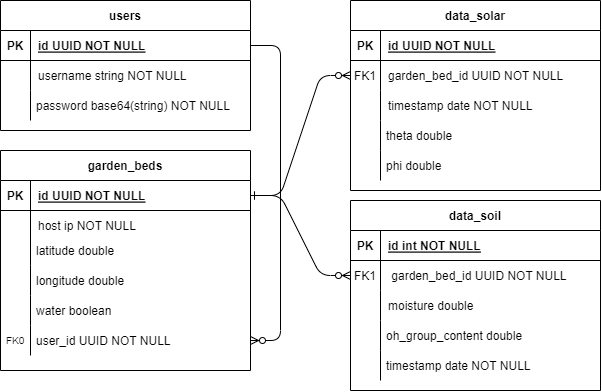

The diagram above was exported from draw.io. Its source (the exported page's mxGraphModel, read from the mxfile embedded in the PNG):
<mxGraphModel dx="981" dy="486" grid="1" gridSize="10" guides="1" tooltips="1" connect="1" arrows="1" fold="1" page="1" pageScale="1" pageWidth="850" pageHeight="1100" math="0" shadow="0" extFonts="Permanent Marker^https://fonts.googleapis.com/css?family=Permanent+Marker">
  <root>
    <mxCell id="0" />
    <mxCell id="1" parent="0" />
    <mxCell id="C-vyLk0tnHw3VtMMgP7b-1" value="" style="edgeStyle=entityRelationEdgeStyle;endArrow=ERzeroToMany;startArrow=ERone;endFill=1;startFill=0;" parent="1" source="C-vyLk0tnHw3VtMMgP7b-24" target="C-vyLk0tnHw3VtMMgP7b-6" edge="1">
      <mxGeometry width="100" height="100" relative="1" as="geometry">
        <mxPoint x="340" y="720" as="sourcePoint" />
        <mxPoint x="440" y="620" as="targetPoint" />
      </mxGeometry>
    </mxCell>
    <mxCell id="C-vyLk0tnHw3VtMMgP7b-12" value="" style="edgeStyle=entityRelationEdgeStyle;endArrow=ERzeroToMany;startArrow=ERone;endFill=1;startFill=0;exitX=1;exitY=0.5;exitDx=0;exitDy=0;" parent="1" source="C-vyLk0tnHw3VtMMgP7b-24" target="C-vyLk0tnHw3VtMMgP7b-17" edge="1">
      <mxGeometry width="100" height="100" relative="1" as="geometry">
        <mxPoint x="400" y="180" as="sourcePoint" />
        <mxPoint x="460" y="205" as="targetPoint" />
      </mxGeometry>
    </mxCell>
    <mxCell id="C-vyLk0tnHw3VtMMgP7b-2" value="data_solar" style="shape=table;startSize=30;container=1;collapsible=1;childLayout=tableLayout;fixedRows=1;rowLines=0;fontStyle=1;align=center;resizeLast=1;" parent="1" vertex="1">
      <mxGeometry x="350" y="120" width="250" height="190" as="geometry" />
    </mxCell>
    <mxCell id="C-vyLk0tnHw3VtMMgP7b-3" value="" style="shape=partialRectangle;collapsible=0;dropTarget=0;pointerEvents=0;fillColor=none;points=[[0,0.5],[1,0.5]];portConstraint=eastwest;top=0;left=0;right=0;bottom=1;" parent="C-vyLk0tnHw3VtMMgP7b-2" vertex="1">
      <mxGeometry y="30" width="250" height="30" as="geometry" />
    </mxCell>
    <mxCell id="C-vyLk0tnHw3VtMMgP7b-4" value="PK" style="shape=partialRectangle;overflow=hidden;connectable=0;fillColor=none;top=0;left=0;bottom=0;right=0;fontStyle=1;" parent="C-vyLk0tnHw3VtMMgP7b-3" vertex="1">
      <mxGeometry width="30" height="30" as="geometry">
        <mxRectangle width="30" height="30" as="alternateBounds" />
      </mxGeometry>
    </mxCell>
    <mxCell id="C-vyLk0tnHw3VtMMgP7b-5" value="id UUID NOT NULL " style="shape=partialRectangle;overflow=hidden;connectable=0;fillColor=none;top=0;left=0;bottom=0;right=0;align=left;spacingLeft=6;fontStyle=5;" parent="C-vyLk0tnHw3VtMMgP7b-3" vertex="1">
      <mxGeometry x="30" width="220" height="30" as="geometry">
        <mxRectangle width="220" height="30" as="alternateBounds" />
      </mxGeometry>
    </mxCell>
    <mxCell id="C-vyLk0tnHw3VtMMgP7b-6" value="" style="shape=partialRectangle;collapsible=0;dropTarget=0;pointerEvents=0;fillColor=none;points=[[0,0.5],[1,0.5]];portConstraint=eastwest;top=0;left=0;right=0;bottom=0;" parent="C-vyLk0tnHw3VtMMgP7b-2" vertex="1">
      <mxGeometry y="60" width="250" height="30" as="geometry" />
    </mxCell>
    <mxCell id="C-vyLk0tnHw3VtMMgP7b-7" value="FK1" style="shape=partialRectangle;overflow=hidden;connectable=0;fillColor=none;top=0;left=0;bottom=0;right=0;" parent="C-vyLk0tnHw3VtMMgP7b-6" vertex="1">
      <mxGeometry width="30" height="30" as="geometry">
        <mxRectangle width="30" height="30" as="alternateBounds" />
      </mxGeometry>
    </mxCell>
    <mxCell id="C-vyLk0tnHw3VtMMgP7b-8" value="garden_bed_id UUID NOT NULL" style="shape=partialRectangle;overflow=hidden;connectable=0;fillColor=none;top=0;left=0;bottom=0;right=0;align=left;spacingLeft=6;" parent="C-vyLk0tnHw3VtMMgP7b-6" vertex="1">
      <mxGeometry x="30" width="220" height="30" as="geometry">
        <mxRectangle width="220" height="30" as="alternateBounds" />
      </mxGeometry>
    </mxCell>
    <mxCell id="C-vyLk0tnHw3VtMMgP7b-9" value="" style="shape=partialRectangle;collapsible=0;dropTarget=0;pointerEvents=0;fillColor=none;points=[[0,0.5],[1,0.5]];portConstraint=eastwest;top=0;left=0;right=0;bottom=0;" parent="C-vyLk0tnHw3VtMMgP7b-2" vertex="1">
      <mxGeometry y="90" width="250" height="30" as="geometry" />
    </mxCell>
    <mxCell id="C-vyLk0tnHw3VtMMgP7b-10" value="" style="shape=partialRectangle;overflow=hidden;connectable=0;fillColor=none;top=0;left=0;bottom=0;right=0;" parent="C-vyLk0tnHw3VtMMgP7b-9" vertex="1">
      <mxGeometry width="30" height="30" as="geometry">
        <mxRectangle width="30" height="30" as="alternateBounds" />
      </mxGeometry>
    </mxCell>
    <mxCell id="C-vyLk0tnHw3VtMMgP7b-11" value="timestamp date NOT NULL" style="shape=partialRectangle;overflow=hidden;connectable=0;fillColor=none;top=0;left=0;bottom=0;right=0;align=left;spacingLeft=6;" parent="C-vyLk0tnHw3VtMMgP7b-9" vertex="1">
      <mxGeometry x="30" width="220" height="30" as="geometry">
        <mxRectangle width="220" height="30" as="alternateBounds" />
      </mxGeometry>
    </mxCell>
    <mxCell id="C-vyLk0tnHw3VtMMgP7b-13" value="data_soil" style="shape=table;startSize=30;container=1;collapsible=1;childLayout=tableLayout;fixedRows=1;rowLines=0;fontStyle=1;align=center;resizeLast=1;" parent="1" vertex="1">
      <mxGeometry x="350" y="320" width="250" height="190" as="geometry" />
    </mxCell>
    <mxCell id="C-vyLk0tnHw3VtMMgP7b-14" value="" style="shape=partialRectangle;collapsible=0;dropTarget=0;pointerEvents=0;fillColor=none;points=[[0,0.5],[1,0.5]];portConstraint=eastwest;top=0;left=0;right=0;bottom=1;" parent="C-vyLk0tnHw3VtMMgP7b-13" vertex="1">
      <mxGeometry y="30" width="250" height="30" as="geometry" />
    </mxCell>
    <mxCell id="C-vyLk0tnHw3VtMMgP7b-15" value="PK" style="shape=partialRectangle;overflow=hidden;connectable=0;fillColor=none;top=0;left=0;bottom=0;right=0;fontStyle=1;" parent="C-vyLk0tnHw3VtMMgP7b-14" vertex="1">
      <mxGeometry width="30" height="30" as="geometry">
        <mxRectangle width="30" height="30" as="alternateBounds" />
      </mxGeometry>
    </mxCell>
    <mxCell id="C-vyLk0tnHw3VtMMgP7b-16" value="id int NOT NULL " style="shape=partialRectangle;overflow=hidden;connectable=0;fillColor=none;top=0;left=0;bottom=0;right=0;align=left;spacingLeft=6;fontStyle=5;" parent="C-vyLk0tnHw3VtMMgP7b-14" vertex="1">
      <mxGeometry x="30" width="220" height="30" as="geometry">
        <mxRectangle width="220" height="30" as="alternateBounds" />
      </mxGeometry>
    </mxCell>
    <mxCell id="C-vyLk0tnHw3VtMMgP7b-17" value="" style="shape=partialRectangle;collapsible=0;dropTarget=0;pointerEvents=0;fillColor=none;points=[[0,0.5],[1,0.5]];portConstraint=eastwest;top=0;left=0;right=0;bottom=0;" parent="C-vyLk0tnHw3VtMMgP7b-13" vertex="1">
      <mxGeometry y="60" width="250" height="30" as="geometry" />
    </mxCell>
    <mxCell id="C-vyLk0tnHw3VtMMgP7b-18" value="FK1" style="shape=partialRectangle;overflow=hidden;connectable=0;fillColor=none;top=0;left=0;bottom=0;right=0;" parent="C-vyLk0tnHw3VtMMgP7b-17" vertex="1">
      <mxGeometry width="30" height="30" as="geometry">
        <mxRectangle width="30" height="30" as="alternateBounds" />
      </mxGeometry>
    </mxCell>
    <mxCell id="C-vyLk0tnHw3VtMMgP7b-19" value=" garden_bed_id UUID NOT NULL" style="shape=partialRectangle;overflow=hidden;connectable=0;fillColor=none;top=0;left=0;bottom=0;right=0;align=left;spacingLeft=6;" parent="C-vyLk0tnHw3VtMMgP7b-17" vertex="1">
      <mxGeometry x="30" width="220" height="30" as="geometry">
        <mxRectangle width="220" height="30" as="alternateBounds" />
      </mxGeometry>
    </mxCell>
    <mxCell id="C-vyLk0tnHw3VtMMgP7b-20" value="" style="shape=partialRectangle;collapsible=0;dropTarget=0;pointerEvents=0;fillColor=none;points=[[0,0.5],[1,0.5]];portConstraint=eastwest;top=0;left=0;right=0;bottom=0;" parent="C-vyLk0tnHw3VtMMgP7b-13" vertex="1">
      <mxGeometry y="90" width="250" height="30" as="geometry" />
    </mxCell>
    <mxCell id="C-vyLk0tnHw3VtMMgP7b-21" value="" style="shape=partialRectangle;overflow=hidden;connectable=0;fillColor=none;top=0;left=0;bottom=0;right=0;" parent="C-vyLk0tnHw3VtMMgP7b-20" vertex="1">
      <mxGeometry width="30" height="30" as="geometry">
        <mxRectangle width="30" height="30" as="alternateBounds" />
      </mxGeometry>
    </mxCell>
    <mxCell id="C-vyLk0tnHw3VtMMgP7b-22" value="moisture double" style="shape=partialRectangle;overflow=hidden;connectable=0;fillColor=none;top=0;left=0;bottom=0;right=0;align=left;spacingLeft=6;" parent="C-vyLk0tnHw3VtMMgP7b-20" vertex="1">
      <mxGeometry x="30" width="220" height="30" as="geometry">
        <mxRectangle width="220" height="30" as="alternateBounds" />
      </mxGeometry>
    </mxCell>
    <mxCell id="C-vyLk0tnHw3VtMMgP7b-23" value="garden_beds" style="shape=table;startSize=30;container=1;collapsible=1;childLayout=tableLayout;fixedRows=1;rowLines=0;fontStyle=1;align=center;resizeLast=1;" parent="1" vertex="1">
      <mxGeometry y="270" width="250" height="220" as="geometry" />
    </mxCell>
    <mxCell id="C-vyLk0tnHw3VtMMgP7b-24" value="" style="shape=partialRectangle;collapsible=0;dropTarget=0;pointerEvents=0;fillColor=none;points=[[0,0.5],[1,0.5]];portConstraint=eastwest;top=0;left=0;right=0;bottom=1;" parent="C-vyLk0tnHw3VtMMgP7b-23" vertex="1">
      <mxGeometry y="30" width="250" height="30" as="geometry" />
    </mxCell>
    <mxCell id="C-vyLk0tnHw3VtMMgP7b-25" value="PK" style="shape=partialRectangle;overflow=hidden;connectable=0;fillColor=none;top=0;left=0;bottom=0;right=0;fontStyle=1;" parent="C-vyLk0tnHw3VtMMgP7b-24" vertex="1">
      <mxGeometry width="30" height="30" as="geometry">
        <mxRectangle width="30" height="30" as="alternateBounds" />
      </mxGeometry>
    </mxCell>
    <mxCell id="C-vyLk0tnHw3VtMMgP7b-26" value="id UUID NOT NULL " style="shape=partialRectangle;overflow=hidden;connectable=0;fillColor=none;top=0;left=0;bottom=0;right=0;align=left;spacingLeft=6;fontStyle=5;" parent="C-vyLk0tnHw3VtMMgP7b-24" vertex="1">
      <mxGeometry x="30" width="220" height="30" as="geometry">
        <mxRectangle width="220" height="30" as="alternateBounds" />
      </mxGeometry>
    </mxCell>
    <mxCell id="C-vyLk0tnHw3VtMMgP7b-27" value="" style="shape=partialRectangle;collapsible=0;dropTarget=0;pointerEvents=0;fillColor=none;points=[[0,0.5],[1,0.5]];portConstraint=eastwest;top=0;left=0;right=0;bottom=0;" parent="C-vyLk0tnHw3VtMMgP7b-23" vertex="1">
      <mxGeometry y="60" width="250" height="30" as="geometry" />
    </mxCell>
    <mxCell id="C-vyLk0tnHw3VtMMgP7b-28" value="" style="shape=partialRectangle;overflow=hidden;connectable=0;fillColor=none;top=0;left=0;bottom=0;right=0;" parent="C-vyLk0tnHw3VtMMgP7b-27" vertex="1">
      <mxGeometry width="30" height="30" as="geometry">
        <mxRectangle width="30" height="30" as="alternateBounds" />
      </mxGeometry>
    </mxCell>
    <mxCell id="C-vyLk0tnHw3VtMMgP7b-29" value="host ip NOT NULL" style="shape=partialRectangle;overflow=hidden;connectable=0;fillColor=none;top=0;left=0;bottom=0;right=0;align=left;spacingLeft=6;" parent="C-vyLk0tnHw3VtMMgP7b-27" vertex="1">
      <mxGeometry x="30" width="220" height="30" as="geometry">
        <mxRectangle width="220" height="30" as="alternateBounds" />
      </mxGeometry>
    </mxCell>
    <mxCell id="gWN2F77HWbzS69VjQllA-1" value="theta double " style="shape=partialRectangle;fillColor=none;align=left;verticalAlign=middle;strokeColor=none;spacingLeft=34;rotatable=0;points=[[0,0.5],[1,0.5]];portConstraint=eastwest;dropTarget=0;" vertex="1" parent="1">
      <mxGeometry x="350" y="240" width="130" height="30" as="geometry" />
    </mxCell>
    <mxCell id="gWN2F77HWbzS69VjQllA-2" value="" style="shape=partialRectangle;top=0;left=0;bottom=0;fillColor=none;stokeWidth=1;align=left;verticalAlign=middle;spacingLeft=4;spacingRight=4;overflow=hidden;rotatable=0;points=[];portConstraint=eastwest;part=1;" vertex="1" connectable="0" parent="gWN2F77HWbzS69VjQllA-1">
      <mxGeometry width="30" height="30" as="geometry" />
    </mxCell>
    <mxCell id="gWN2F77HWbzS69VjQllA-3" value="phi double" style="shape=partialRectangle;fillColor=none;align=left;verticalAlign=middle;strokeColor=none;spacingLeft=34;rotatable=0;points=[[0,0.5],[1,0.5]];portConstraint=eastwest;dropTarget=0;" vertex="1" parent="1">
      <mxGeometry x="350" y="270" width="130" height="30" as="geometry" />
    </mxCell>
    <mxCell id="gWN2F77HWbzS69VjQllA-4" value="" style="shape=partialRectangle;top=0;left=0;bottom=0;fillColor=none;stokeWidth=1;align=left;verticalAlign=middle;spacingLeft=4;spacingRight=4;overflow=hidden;rotatable=0;points=[];portConstraint=eastwest;part=1;" vertex="1" connectable="0" parent="gWN2F77HWbzS69VjQllA-3">
      <mxGeometry width="30" height="30" as="geometry" />
    </mxCell>
    <mxCell id="gWN2F77HWbzS69VjQllA-17" value="latitude double" style="shape=partialRectangle;fillColor=none;align=left;verticalAlign=middle;strokeColor=none;spacingLeft=34;rotatable=0;points=[[0,0.5],[1,0.5]];portConstraint=eastwest;dropTarget=0;" vertex="1" parent="1">
      <mxGeometry y="355" width="230" height="30" as="geometry" />
    </mxCell>
    <mxCell id="gWN2F77HWbzS69VjQllA-18" value="" style="shape=partialRectangle;top=0;left=0;bottom=0;fillColor=none;stokeWidth=1;align=left;verticalAlign=middle;spacingLeft=4;spacingRight=4;overflow=hidden;rotatable=0;points=[];portConstraint=eastwest;part=1;" vertex="1" connectable="0" parent="gWN2F77HWbzS69VjQllA-17">
      <mxGeometry width="30" height="30" as="geometry" />
    </mxCell>
    <mxCell id="gWN2F77HWbzS69VjQllA-19" value="longitude double" style="shape=partialRectangle;fillColor=none;align=left;verticalAlign=middle;strokeColor=none;spacingLeft=34;rotatable=0;points=[[0,0.5],[1,0.5]];portConstraint=eastwest;dropTarget=0;" vertex="1" parent="1">
      <mxGeometry y="385" width="230" height="30" as="geometry" />
    </mxCell>
    <mxCell id="gWN2F77HWbzS69VjQllA-20" value="" style="shape=partialRectangle;top=0;left=0;bottom=0;fillColor=none;stokeWidth=1;align=left;verticalAlign=middle;spacingLeft=4;spacingRight=4;overflow=hidden;rotatable=0;points=[];portConstraint=eastwest;part=1;" vertex="1" connectable="0" parent="gWN2F77HWbzS69VjQllA-19">
      <mxGeometry width="30" height="30" as="geometry" />
    </mxCell>
    <mxCell id="gWN2F77HWbzS69VjQllA-21" value="oh_group_content double" style="shape=partialRectangle;fillColor=none;align=left;verticalAlign=middle;strokeColor=none;spacingLeft=34;rotatable=0;points=[[0,0.5],[1,0.5]];portConstraint=eastwest;dropTarget=0;" vertex="1" parent="1">
      <mxGeometry x="350" y="440" width="230" height="30" as="geometry" />
    </mxCell>
    <mxCell id="gWN2F77HWbzS69VjQllA-22" value="" style="shape=partialRectangle;top=0;left=0;bottom=0;fillColor=none;stokeWidth=1;align=left;verticalAlign=middle;spacingLeft=4;spacingRight=4;overflow=hidden;rotatable=0;points=[];portConstraint=eastwest;part=1;" vertex="1" connectable="0" parent="gWN2F77HWbzS69VjQllA-21">
      <mxGeometry width="30" height="30" as="geometry" />
    </mxCell>
    <mxCell id="gWN2F77HWbzS69VjQllA-24" value="timestamp date NOT NULL" style="shape=partialRectangle;fillColor=none;align=left;verticalAlign=middle;strokeColor=none;spacingLeft=34;rotatable=0;points=[[0,0.5],[1,0.5]];portConstraint=eastwest;dropTarget=0;" vertex="1" parent="1">
      <mxGeometry x="350" y="470" width="230" height="30" as="geometry" />
    </mxCell>
    <mxCell id="gWN2F77HWbzS69VjQllA-25" value="" style="shape=partialRectangle;top=0;left=0;bottom=0;fillColor=none;stokeWidth=1;align=left;verticalAlign=middle;spacingLeft=4;spacingRight=4;overflow=hidden;rotatable=0;points=[];portConstraint=eastwest;part=1;" vertex="1" connectable="0" parent="gWN2F77HWbzS69VjQllA-24">
      <mxGeometry width="30" height="30" as="geometry" />
    </mxCell>
    <mxCell id="gWN2F77HWbzS69VjQllA-26" value="water boolean" style="shape=partialRectangle;fillColor=none;align=left;verticalAlign=middle;strokeColor=none;spacingLeft=34;rotatable=0;points=[[0,0.5],[1,0.5]];portConstraint=eastwest;dropTarget=0;" vertex="1" parent="1">
      <mxGeometry y="415" width="230" height="30" as="geometry" />
    </mxCell>
    <mxCell id="gWN2F77HWbzS69VjQllA-27" value="" style="shape=partialRectangle;top=0;left=0;bottom=0;fillColor=none;stokeWidth=1;align=left;verticalAlign=middle;spacingLeft=4;spacingRight=4;overflow=hidden;rotatable=0;points=[];portConstraint=eastwest;part=1;" vertex="1" connectable="0" parent="gWN2F77HWbzS69VjQllA-26">
      <mxGeometry width="30" height="30" as="geometry" />
    </mxCell>
    <mxCell id="gWN2F77HWbzS69VjQllA-28" value="user_id UUID NOT NULL" style="shape=partialRectangle;fillColor=none;align=left;verticalAlign=middle;strokeColor=none;spacingLeft=34;rotatable=0;points=[[0,0.5],[1,0.5]];portConstraint=eastwest;dropTarget=0;" vertex="1" parent="1">
      <mxGeometry y="445" width="250" height="30" as="geometry" />
    </mxCell>
    <mxCell id="gWN2F77HWbzS69VjQllA-29" value="FK0" style="shape=partialRectangle;top=0;left=0;bottom=0;fillColor=none;stokeWidth=1;align=left;verticalAlign=middle;spacingLeft=4;spacingRight=4;overflow=hidden;rotatable=0;points=[];portConstraint=eastwest;part=1;fontSize=10;" vertex="1" connectable="0" parent="gWN2F77HWbzS69VjQllA-28">
      <mxGeometry width="30" height="30" as="geometry" />
    </mxCell>
    <mxCell id="gWN2F77HWbzS69VjQllA-30" value="users" style="shape=table;startSize=30;container=1;collapsible=1;childLayout=tableLayout;fixedRows=1;rowLines=0;fontStyle=1;align=center;resizeLast=1;" vertex="1" parent="1">
      <mxGeometry y="120" width="250" height="130" as="geometry" />
    </mxCell>
    <mxCell id="gWN2F77HWbzS69VjQllA-31" value="" style="shape=partialRectangle;collapsible=0;dropTarget=0;pointerEvents=0;fillColor=none;points=[[0,0.5],[1,0.5]];portConstraint=eastwest;top=0;left=0;right=0;bottom=1;" vertex="1" parent="gWN2F77HWbzS69VjQllA-30">
      <mxGeometry y="30" width="250" height="30" as="geometry" />
    </mxCell>
    <mxCell id="gWN2F77HWbzS69VjQllA-32" value="PK" style="shape=partialRectangle;overflow=hidden;connectable=0;fillColor=none;top=0;left=0;bottom=0;right=0;fontStyle=1;" vertex="1" parent="gWN2F77HWbzS69VjQllA-31">
      <mxGeometry width="30" height="30" as="geometry">
        <mxRectangle width="30" height="30" as="alternateBounds" />
      </mxGeometry>
    </mxCell>
    <mxCell id="gWN2F77HWbzS69VjQllA-33" value="id UUID NOT NULL " style="shape=partialRectangle;overflow=hidden;connectable=0;fillColor=none;top=0;left=0;bottom=0;right=0;align=left;spacingLeft=6;fontStyle=5;" vertex="1" parent="gWN2F77HWbzS69VjQllA-31">
      <mxGeometry x="30" width="220" height="30" as="geometry">
        <mxRectangle width="220" height="30" as="alternateBounds" />
      </mxGeometry>
    </mxCell>
    <mxCell id="gWN2F77HWbzS69VjQllA-34" value="" style="shape=partialRectangle;collapsible=0;dropTarget=0;pointerEvents=0;fillColor=none;points=[[0,0.5],[1,0.5]];portConstraint=eastwest;top=0;left=0;right=0;bottom=0;" vertex="1" parent="gWN2F77HWbzS69VjQllA-30">
      <mxGeometry y="60" width="250" height="30" as="geometry" />
    </mxCell>
    <mxCell id="gWN2F77HWbzS69VjQllA-35" value="" style="shape=partialRectangle;overflow=hidden;connectable=0;fillColor=none;top=0;left=0;bottom=0;right=0;" vertex="1" parent="gWN2F77HWbzS69VjQllA-34">
      <mxGeometry width="30" height="30" as="geometry">
        <mxRectangle width="30" height="30" as="alternateBounds" />
      </mxGeometry>
    </mxCell>
    <mxCell id="gWN2F77HWbzS69VjQllA-36" value="username string NOT NULL" style="shape=partialRectangle;overflow=hidden;connectable=0;fillColor=none;top=0;left=0;bottom=0;right=0;align=left;spacingLeft=6;" vertex="1" parent="gWN2F77HWbzS69VjQllA-34">
      <mxGeometry x="30" width="220" height="30" as="geometry">
        <mxRectangle width="220" height="30" as="alternateBounds" />
      </mxGeometry>
    </mxCell>
    <mxCell id="gWN2F77HWbzS69VjQllA-44" value="password base64(string) NOT NULL" style="shape=partialRectangle;fillColor=none;align=left;verticalAlign=middle;strokeColor=none;spacingLeft=34;rotatable=0;points=[[0,0.5],[1,0.5]];portConstraint=eastwest;dropTarget=0;" vertex="1" parent="1">
      <mxGeometry y="210" width="230" height="30" as="geometry" />
    </mxCell>
    <mxCell id="gWN2F77HWbzS69VjQllA-45" value="" style="shape=partialRectangle;top=0;left=0;bottom=0;fillColor=none;stokeWidth=1;align=left;verticalAlign=middle;spacingLeft=4;spacingRight=4;overflow=hidden;rotatable=0;points=[];portConstraint=eastwest;part=1;" vertex="1" connectable="0" parent="gWN2F77HWbzS69VjQllA-44">
      <mxGeometry width="30" height="30" as="geometry" />
    </mxCell>
    <mxCell id="gWN2F77HWbzS69VjQllA-46" value="" style="edgeStyle=entityRelationEdgeStyle;fontSize=12;html=1;endArrow=ERzeroToMany;endFill=1;rounded=1;entryX=1;entryY=0.5;entryDx=0;entryDy=0;" edge="1" parent="1" source="gWN2F77HWbzS69VjQllA-31" target="gWN2F77HWbzS69VjQllA-28">
      <mxGeometry width="100" height="100" relative="1" as="geometry">
        <mxPoint x="-80" y="410" as="sourcePoint" />
        <mxPoint x="290" y="470" as="targetPoint" />
      </mxGeometry>
    </mxCell>
  </root>
</mxGraphModel>